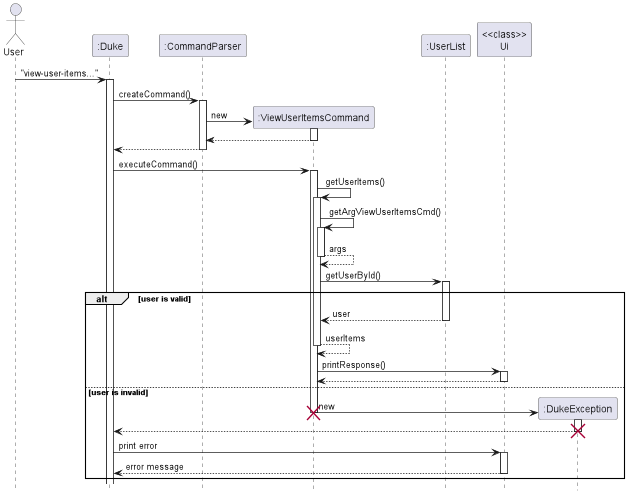

The diagram above was rendered by PlantUML. Its source (embedded in the PNG):
@startuml
hide footbox

Actor User
"User" -> ":Duke": "view-user-items..."
activate ":Duke"
":Duke" -> ":CommandParser": createCommand()
activate ":CommandParser"
":CommandParser" -> ":ViewUserItemsCommand"**: new
activate ":ViewUserItemsCommand"
return
":CommandParser" --> ":Duke"
deactivate

":Duke" -> ":ViewUserItemsCommand" : executeCommand()
activate ":ViewUserItemsCommand"
":ViewUserItemsCommand" -> ":ViewUserItemsCommand": getUserItems()
activate ":ViewUserItemsCommand"
":ViewUserItemsCommand" -> ":ViewUserItemsCommand": getArgViewUserItemsCmd()
activate ":ViewUserItemsCommand"
return args
    ":ViewUserItemsCommand" -> ":UserList": getUserById()
    activate ":UserList"
alt user is valid
    return user
    ":ViewUserItemsCommand" --> ":ViewUserItemsCommand": userItems
    deactivate ":ViewUserItemsCommand"
    ":ViewUserItemsCommand" -> "<<class>>\nUi": printResponse()
    activate "<<class>>\nUi"
    return
    deactivate "<<class>>\nUi"
    deactivate ":UserList"
else user is invalid
    ":ViewUserItemsCommand" -> ":DukeException"** : new
    destroy ":ViewUserItemsCommand"
    activate ":DukeException"
    ":DukeException" --> ":Duke"
    destroy ":DukeException"
    ":Duke" -> "<<class>>\nUi" : print error
    activate "<<class>>\nUi"
    "<<class>>\nUi" --> ":Duke" : error message
    deactivate "<<class>>\nUi"
end
deactivate ":ViewUserItemsCommand"

@enduml